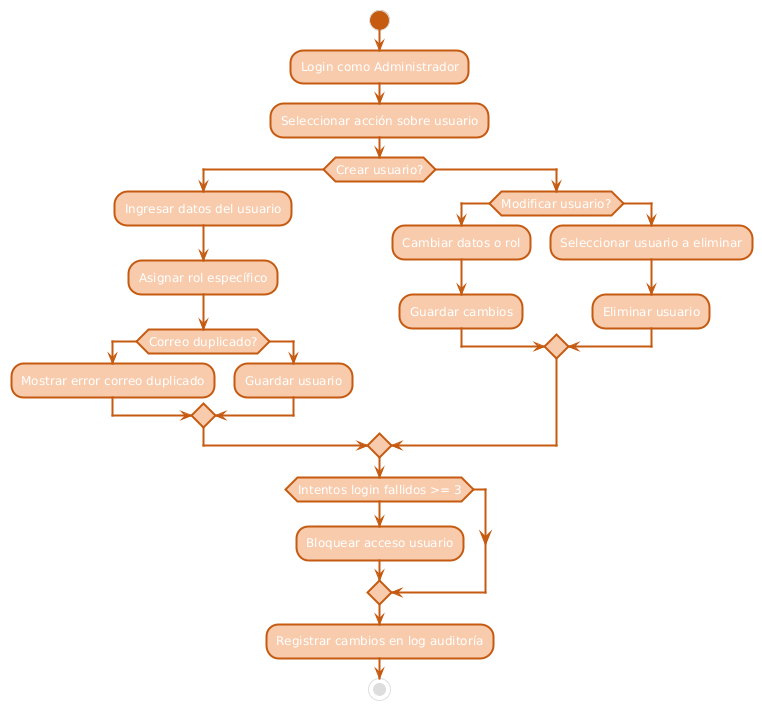

The diagram above was rendered by PlantUML. Its source (embedded in the PNG):
@startuml
skinparam backgroundColor #FFFFFF
skinparam activity {
  FontName Arial
  FontSize 12
  BorderColor #C55A11
  BorderThickness 2
  ArrowColor #C55A11
  BackgroundColor #F8CBAD
  StartColor #C55A11
  EndColor #C55A11
}

start
:Login como Administrador;
:Seleccionar acción sobre usuario;
if (Crear usuario?) then (sí)
    :Ingresar datos del usuario;
    :Asignar rol específico;
    if (Correo duplicado?) then (sí)
        :Mostrar error correo duplicado;
    else (no)
        :Guardar usuario;
    endif
else (no)
    if (Modificar usuario?) then (sí)
        :Cambiar datos o rol;
        :Guardar cambios;
    else (no)
        :Seleccionar usuario a eliminar;
        :Eliminar usuario;
    endif
endif
if (Intentos login fallidos >= 3) then (sí)
    :Bloquear acceso usuario;
endif
:Registrar cambios en log auditoría;
stop
@enduml